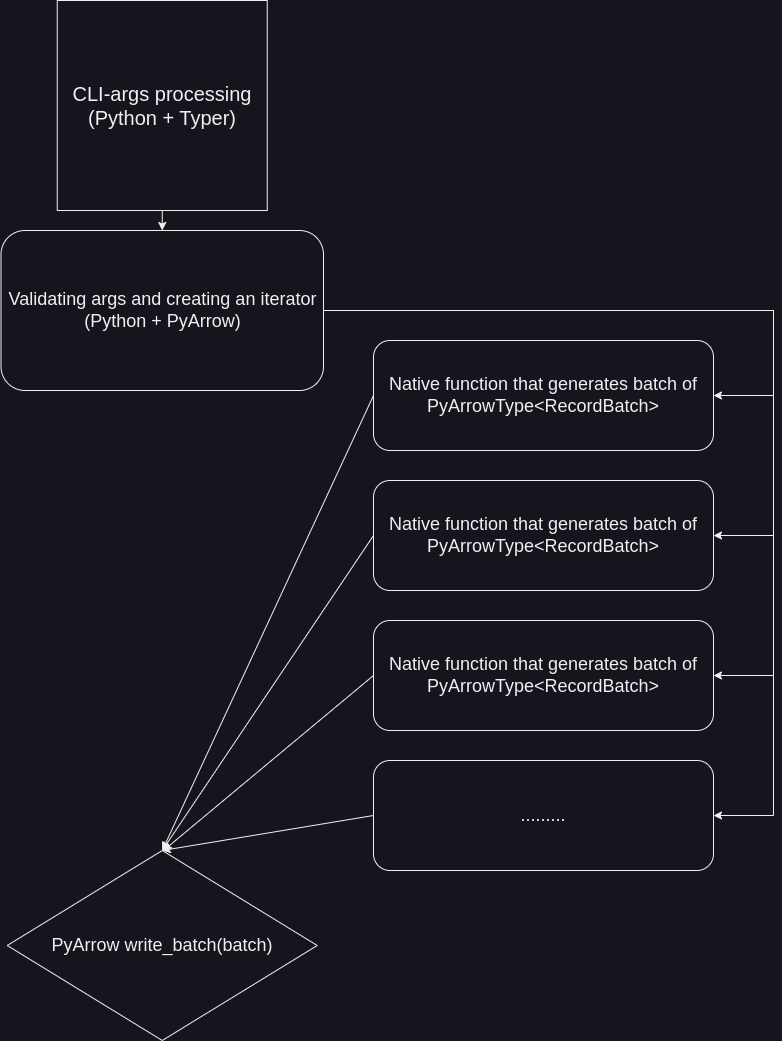

The diagram above was exported from draw.io. Its source (the exported page's mxGraphModel, read from the mxfile embedded in the PNG):
<mxGraphModel dx="1434" dy="959" grid="1" gridSize="10" guides="1" tooltips="1" connect="1" arrows="1" fold="1" page="1" pageScale="1" pageWidth="850" pageHeight="1100" math="0" shadow="0">
  <root>
    <mxCell id="0" />
    <mxCell id="1" parent="0" />
    <mxCell id="dBX0EwQuV8BaScckLt0n-1" value="&lt;font style=&quot;font-size: 20px;&quot;&gt;CLI-args processing&lt;br&gt;(Python + Typer)&lt;/font&gt;" style="whiteSpace=wrap;html=1;aspect=fixed;" vertex="1" parent="1">
      <mxGeometry x="83.75" y="10" width="210" height="210" as="geometry" />
    </mxCell>
    <mxCell id="dBX0EwQuV8BaScckLt0n-2" value="&lt;font style=&quot;font-size: 18px;&quot;&gt;Validating args and creating an iterator&lt;/font&gt;&lt;div style=&quot;font-size: 18px;&quot;&gt;&lt;font style=&quot;font-size: 18px;&quot;&gt;(Python + PyArrow)&lt;/font&gt;&lt;/div&gt;" style="rounded=1;whiteSpace=wrap;html=1;" vertex="1" parent="1">
      <mxGeometry x="27.5" y="240" width="322.5" height="160" as="geometry" />
    </mxCell>
    <mxCell id="dBX0EwQuV8BaScckLt0n-4" value="&lt;font style=&quot;font-size: 18px;&quot;&gt;Native function that generates batch of PyArrowType&amp;lt;RecordBatch&amp;gt;&lt;/font&gt;" style="rounded=1;whiteSpace=wrap;html=1;" vertex="1" parent="1">
      <mxGeometry x="400" y="350" width="340" height="110" as="geometry" />
    </mxCell>
    <mxCell id="dBX0EwQuV8BaScckLt0n-5" value="&lt;font style=&quot;font-size: 18px;&quot;&gt;Native function that generates batch of PyArrowType&amp;lt;RecordBatch&amp;gt;&lt;/font&gt;" style="rounded=1;whiteSpace=wrap;html=1;" vertex="1" parent="1">
      <mxGeometry x="400" y="490" width="340" height="110" as="geometry" />
    </mxCell>
    <mxCell id="dBX0EwQuV8BaScckLt0n-6" value="&lt;font style=&quot;font-size: 18px;&quot;&gt;Native function that generates batch of PyArrowType&amp;lt;RecordBatch&amp;gt;&lt;/font&gt;" style="rounded=1;whiteSpace=wrap;html=1;" vertex="1" parent="1">
      <mxGeometry x="400" y="630" width="340" height="110" as="geometry" />
    </mxCell>
    <mxCell id="dBX0EwQuV8BaScckLt0n-7" value="&lt;font style=&quot;font-size: 18px;&quot;&gt;.........&lt;/font&gt;" style="rounded=1;whiteSpace=wrap;html=1;" vertex="1" parent="1">
      <mxGeometry x="400" y="770" width="340" height="110" as="geometry" />
    </mxCell>
    <mxCell id="dBX0EwQuV8BaScckLt0n-8" value="&lt;font style=&quot;font-size: 18px;&quot;&gt;PyArrow write_batch(batch)&lt;/font&gt;" style="rhombus;whiteSpace=wrap;html=1;" vertex="1" parent="1">
      <mxGeometry x="33.75" y="860" width="310" height="190" as="geometry" />
    </mxCell>
    <mxCell id="dBX0EwQuV8BaScckLt0n-10" value="" style="endArrow=classic;html=1;rounded=0;entryX=1;entryY=0.5;entryDx=0;entryDy=0;" edge="1" parent="1" source="dBX0EwQuV8BaScckLt0n-2" target="dBX0EwQuV8BaScckLt0n-4">
      <mxGeometry width="50" height="50" relative="1" as="geometry">
        <mxPoint x="400" y="450" as="sourcePoint" />
        <mxPoint x="450" y="400" as="targetPoint" />
        <Array as="points">
          <mxPoint x="800" y="320" />
          <mxPoint x="800" y="405" />
        </Array>
      </mxGeometry>
    </mxCell>
    <mxCell id="dBX0EwQuV8BaScckLt0n-11" value="" style="endArrow=classic;html=1;rounded=0;exitX=1;exitY=0.5;exitDx=0;exitDy=0;entryX=1;entryY=0.5;entryDx=0;entryDy=0;" edge="1" parent="1" source="dBX0EwQuV8BaScckLt0n-2" target="dBX0EwQuV8BaScckLt0n-5">
      <mxGeometry width="50" height="50" relative="1" as="geometry">
        <mxPoint x="400" y="690" as="sourcePoint" />
        <mxPoint x="450" y="640" as="targetPoint" />
        <Array as="points">
          <mxPoint x="800" y="320" />
          <mxPoint x="800" y="545" />
        </Array>
      </mxGeometry>
    </mxCell>
    <mxCell id="dBX0EwQuV8BaScckLt0n-12" value="" style="endArrow=classic;html=1;rounded=0;exitX=1;exitY=0.5;exitDx=0;exitDy=0;entryX=1;entryY=0.5;entryDx=0;entryDy=0;" edge="1" parent="1" source="dBX0EwQuV8BaScckLt0n-2" target="dBX0EwQuV8BaScckLt0n-6">
      <mxGeometry width="50" height="50" relative="1" as="geometry">
        <mxPoint x="400" y="690" as="sourcePoint" />
        <mxPoint x="450" y="640" as="targetPoint" />
        <Array as="points">
          <mxPoint x="800" y="320" />
          <mxPoint x="800" y="685" />
        </Array>
      </mxGeometry>
    </mxCell>
    <mxCell id="dBX0EwQuV8BaScckLt0n-13" value="" style="endArrow=classic;html=1;rounded=0;exitX=1;exitY=0.5;exitDx=0;exitDy=0;entryX=1;entryY=0.5;entryDx=0;entryDy=0;" edge="1" parent="1" source="dBX0EwQuV8BaScckLt0n-2" target="dBX0EwQuV8BaScckLt0n-7">
      <mxGeometry width="50" height="50" relative="1" as="geometry">
        <mxPoint x="400" y="690" as="sourcePoint" />
        <mxPoint x="450" y="640" as="targetPoint" />
        <Array as="points">
          <mxPoint x="800" y="320" />
          <mxPoint x="800" y="825" />
        </Array>
      </mxGeometry>
    </mxCell>
    <mxCell id="dBX0EwQuV8BaScckLt0n-14" value="" style="endArrow=classic;html=1;rounded=0;exitX=0;exitY=0.5;exitDx=0;exitDy=0;entryX=0.5;entryY=0;entryDx=0;entryDy=0;" edge="1" parent="1" source="dBX0EwQuV8BaScckLt0n-4" target="dBX0EwQuV8BaScckLt0n-8">
      <mxGeometry width="50" height="50" relative="1" as="geometry">
        <mxPoint x="400" y="810" as="sourcePoint" />
        <mxPoint x="450" y="760" as="targetPoint" />
      </mxGeometry>
    </mxCell>
    <mxCell id="dBX0EwQuV8BaScckLt0n-17" value="" style="endArrow=classic;html=1;rounded=0;exitX=0;exitY=0.5;exitDx=0;exitDy=0;entryX=0.5;entryY=0;entryDx=0;entryDy=0;" edge="1" parent="1" source="dBX0EwQuV8BaScckLt0n-5" target="dBX0EwQuV8BaScckLt0n-8">
      <mxGeometry width="50" height="50" relative="1" as="geometry">
        <mxPoint x="210" y="610" as="sourcePoint" />
        <mxPoint x="260" y="560" as="targetPoint" />
      </mxGeometry>
    </mxCell>
    <mxCell id="dBX0EwQuV8BaScckLt0n-18" value="" style="endArrow=classic;html=1;rounded=0;exitX=0;exitY=0.5;exitDx=0;exitDy=0;" edge="1" parent="1" source="dBX0EwQuV8BaScckLt0n-6">
      <mxGeometry width="50" height="50" relative="1" as="geometry">
        <mxPoint x="100" y="660" as="sourcePoint" />
        <mxPoint x="190" y="860" as="targetPoint" />
      </mxGeometry>
    </mxCell>
    <mxCell id="dBX0EwQuV8BaScckLt0n-19" value="" style="endArrow=classic;html=1;rounded=0;exitX=0;exitY=0.5;exitDx=0;exitDy=0;entryX=0.5;entryY=0;entryDx=0;entryDy=0;" edge="1" parent="1" source="dBX0EwQuV8BaScckLt0n-7" target="dBX0EwQuV8BaScckLt0n-8">
      <mxGeometry width="50" height="50" relative="1" as="geometry">
        <mxPoint x="150" y="670" as="sourcePoint" />
        <mxPoint x="200" y="620" as="targetPoint" />
      </mxGeometry>
    </mxCell>
    <mxCell id="dBX0EwQuV8BaScckLt0n-20" value="" style="endArrow=classic;html=1;rounded=0;exitX=0.5;exitY=1;exitDx=0;exitDy=0;entryX=0.5;entryY=0;entryDx=0;entryDy=0;" edge="1" parent="1" source="dBX0EwQuV8BaScckLt0n-1" target="dBX0EwQuV8BaScckLt0n-2">
      <mxGeometry width="50" height="50" relative="1" as="geometry">
        <mxPoint x="400" y="330" as="sourcePoint" />
        <mxPoint x="450" y="280" as="targetPoint" />
      </mxGeometry>
    </mxCell>
  </root>
</mxGraphModel>